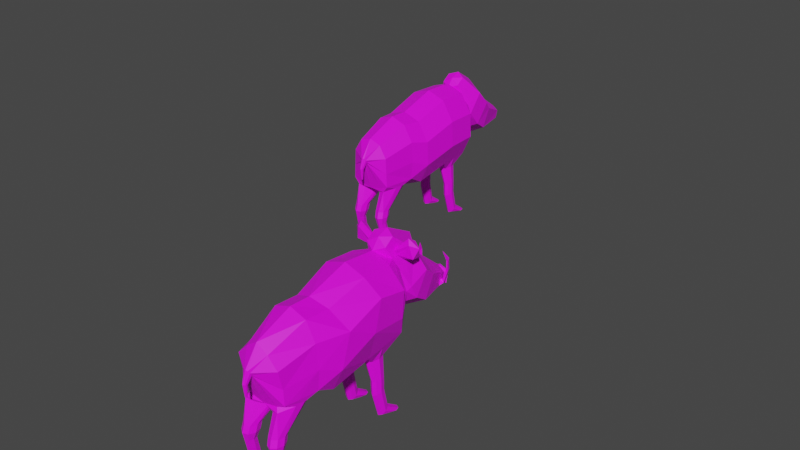 # Source: Boar.blend  (saved by Blender 3.6.11; exported with 4.5.12 LTS)
import bpy
from mathutils import Matrix  # noqa: F401  (used for matrix-valued properties, if any)

bpy.ops.wm.read_factory_settings(use_empty=True)
scene = bpy.context.scene
scene.name = 'Scene'

# ---- collections
col_collection = bpy.data.collections.new('Collection'); scene.collection.children.link(col_collection)

# ---- images (referenced by path relative to the original .blend; pixels are not part of the script)
import os
ASSET_DIR = os.environ.get("B2B_ASSET_DIR", "")  # directory of the original .blend (textures are referenced by path, not embedded)
HERE = os.path.dirname(os.path.abspath(__file__))  # packed textures are extracted next to this script under _unpacked/

def load_image(name, relpath, width, height, colorspace="sRGB"):
    """Load a texture the original file referenced (path relative to the .blend, or extracted next to this script)."""
    p = next((c for c in (os.path.join(HERE, relpath), os.path.join(ASSET_DIR, relpath)) if relpath and os.path.exists(c)), "")
    if p:
        img = bpy.data.images.load(p, check_existing=True)
        img.name = name
    else:  # same state as the original file: an image datablock whose file is absent (Cycles renders it pink)
        img = bpy.data.images.new(name, width, height)
        img.source = "FILE"
        img.filepath = "//" + (relpath or name)
    img.colorspace_settings.name = colorspace
    return img
img_gamecolors_png = load_image('GameColors.png', 'GameColors.png', 1024, 1024, 'sRGB')

# ---- materials (node trees are filled in below, after node groups)
mat_gamecolors = bpy.data.materials.new('GameColors')
mat_gamecolors.alpha_threshold = 0.0
mat_gamecolors.use_transparent_shadow = False
mat_gamecolors.roughness = 0.5
mat_gamecolors.line_color = (0.0, 0.0, 0.0, 1.0)

# ---- material node trees
mat_gamecolors.use_nodes = True; mat_gamecolors.node_tree.nodes.clear()
_N = mat_gamecolors.node_tree.nodes; _L = mat_gamecolors.node_tree.links
n0 = _N.new('ShaderNodeOutputMaterial'); n0.name = 'Material Output'; n0.location = (300, 300)
n1 = _N.new('ShaderNodeBsdfPrincipled'); n1.name = 'Principled BSDF'; n1.location = (10, 300)
n1.distribution = 'GGX'
n1.subsurface_method = 'RANDOM_WALK_SKIN'
n1.inputs[3].default_value = 1.45
n1.inputs[27].default_value = (0.0, 0.0, 0.0, 1.0)
n1.inputs[28].default_value = 1.0
n2 = _N.new('ShaderNodeTexImage'); n2.name = 'Image Texture'; n2.location = (-280, 280)
n2.image = img_gamecolors_png
_L.new(n1.outputs[0], n0.inputs[0])
_L.new(n2.outputs[0], n1.inputs[0])
n0.is_active_output = True

# ---- world
world_world = bpy.data.worlds.new('World'); scene.world = world_world
world_world.use_nodes = True; world_world.node_tree.nodes.clear()
_N = world_world.node_tree.nodes; _L = world_world.node_tree.links
n0 = _N.new('ShaderNodeOutputWorld'); n0.name = 'World Output'; n0.location = (300, 300)
n1 = _N.new('ShaderNodeBackground'); n1.name = 'Background'; n1.location = (10, 300)
n1.inputs[0].default_value = (0.05088, 0.05088, 0.05088, 1.0)
_L.new(n1.outputs[0], n0.inputs[0])
n0.is_active_output = True
world_world.color = (0.05088, 0.05088, 0.05088)
world_world.use_sun_shadow = False
world_world.sun_shadow_jitter_overblur = 0.0

# ---- meshes
me_circle = bpy.data.meshes.new('Circle')
me_circle.from_pydata([(0.0, 0.142, 1.809), (-6.333e-08, -0.9389, 1.519), (0.5659, -0.2657, 1.709), (0.0, 0.8771, -0.2), (0.3801, 0.01757, 1.781), (0.5178, 0.7305, 1.123), (0.8428, 0.02015, 1.354), (0.9034, -0.54, 1.354), (0.4649, -0.7501, -0.1207), (0.545, -0.9568, 1.274), (0.0, 0.7554, 0.6609), (0.001035, -1.147, 0.6432), (0.5664, -1.002, 0.6432), (0.9054, -0.6541, 0.7671), (0.9765, -0.1151, 0.5607), (0.5006, 0.7461, 0.8592), (0.0, 0.7028, 1.354), (0.09065, -0.1449, -1.558), (0.9297, -0.4072, -0.002965), (0.06052, -0.105, -1.532), (0.0, -0.2401, -1.62), (0.08703, -0.1921, -1.589), (0.05103, -0.2284, -1.612), (0.0, -0.08758, -1.52), (-6.333e-08, -0.8849, -0.2), (0.0, 0.5418, -1.296), (0.6341, 0.675, -0.2), (0.3092, -0.4648, -1.358), (0.5866, -0.2489, -1.358), (-6.333e-08, -0.6133, -1.358), (0.6289, 0.4115, -1.284), (0.6096, 0.1086, -1.285), (0.9257, 0.214, -0.2), (0.7836, 0.0374, -0.6239), (0.7451, 0.4315, -0.6239), (-6.333e-08, -0.9022, -0.6239), (0.7143, -0.428, -0.6239), (0.4558, -0.7869, -0.6239), (0.0, 0.6033, -0.6239), (0.6646, 0.5218, 0.6432), (0.234, 0.7946, 0.8772), (0.7049, 0.3847, 1.451), (0.2512, 0.779, 1.141), (0.1874, 0.7969, 1.013), (0.5644, 0.7283, 0.9873), (0.3638, 0.7736, 0.8136), (0.6521, 0.5083, 0.9962), (0.3157, 0.6008, 1.354), (0.3152, 0.6366, 0.6432), (0.0, 0.7199, 1.014), (0.3881, 0.7515, 1.187), (0.4779, 1.159, 1.143), (0.4592, 1.174, 0.8756), (0.6055, 1.148, 1.0), (0.3316, 1.184, 1.018), (0.3784, 1.174, 1.11), (0.3651, 1.184, 0.9212), (0.5587, 1.159, 0.9083), (0.572, 1.148, 1.097), (0.4811, 1.276, 1.143), (0.4623, 1.291, 0.8756), (0.6086, 1.266, 1.0), (0.3347, 1.302, 1.018), (0.3815, 1.291, 1.11), (0.3682, 1.302, 0.9212), (0.5618, 1.277, 0.9083), (0.5751, 1.266, 1.097), (0.4838, 1.381, 1.137), (0.4668, 1.462, 0.8817), (0.6123, 1.406, 0.9963), (0.3383, 1.436, 1.022), (0.3844, 1.403, 1.108), (0.3724, 1.461, 0.9281), (0.5661, 1.439, 0.9099), (0.5782, 1.382, 1.09), (0.4955, 1.802, 1.228), (0.4793, 1.941, 1.014), (0.6178, 1.86, 1.105), (0.3571, 1.882, 1.137), (0.401, 1.83, 1.208), (0.3895, 1.928, 1.057), (0.5739, 1.913, 1.035), (0.5853, 1.815, 1.185), (0.4953, 2.001, 1.511), (0.4796, 2.001, 1.256), (0.6199, 2.001, 1.376), (0.3549, 2.001, 1.391), (0.3993, 2.001, 1.478), (0.3882, 2.001, 1.298), (0.5756, 2.001, 1.288), (0.5867, 2.001, 1.468), (0.6029, 0.5299, -0.734), (0.0, 0.5792, -0.792), (0.2956, 0.6043, -1.312), (0.646, 0.5252, -1.063), (0.6693, 0.5273, -0.8864), (0.6806, 0.4204, -1.031), (0.4378, 0.5312, -0.6239), (0.4188, 0.5782, -0.695), (0.0, 0.5334, -0.9924), (0.0, 0.5322, -0.9683), (0.4797, 0.556, -1.351), (0.4132, 0.4795, -1.298), (0.4151, 1.018, -1.473), (0.2102, 1.028, -1.319), (0.3689, 1.025, -1.123), (0.5738, 1.015, -1.277), (0.5369, 1.014, -1.407), (0.2798, 1.023, -1.437), (0.2471, 1.028, -1.189), (0.5042, 1.019, -1.159), (0.4276, 1.159, -1.513), (0.2227, 1.169, -1.358), (0.3814, 1.166, -1.162), (0.5863, 1.156, -1.317), (0.5494, 1.155, -1.447), (0.2923, 1.164, -1.476), (0.2596, 1.169, -1.228), (0.5167, 1.16, -1.199), (0.4342, 1.317, -1.473), (0.2942, 1.323, -1.367), (0.4026, 1.321, -1.233), (0.5426, 1.315, -1.339), (0.5174, 1.314, -1.428), (0.3417, 1.32, -1.448), (0.3194, 1.324, -1.278), (0.4951, 1.318, -1.258), (0.4822, 1.879, -1.335), (0.3508, 1.861, -1.233), (0.4452, 1.782, -1.127), (0.5767, 1.8, -1.229), (0.5567, 1.843, -1.303), (0.3969, 1.886, -1.306), (0.3708, 1.817, -1.159), (0.5305, 1.775, -1.156), (0.5536, 2.001, -0.8984), (0.3854, 2.001, -0.9161), (0.4047, 2.001, -1.078), (0.5729, 2.001, -1.06), (0.5981, 2.001, -0.9758), (0.4655, 2.001, -0.8737), (0.3602, 2.001, -1.001), (0.4928, 2.001, -1.103), (0.04724, 0.01619, -1.637), (0.03043, 0.0269, -1.613), (0.0, -0.009351, -1.695), (0.04522, 0.003538, -1.666), (0.02514, -0.006217, -1.688), (0.0, 0.03159, -1.602), (0.02481, 0.2515, -1.637), (0.01733, 0.2563, -1.626), (0.001313, 0.2402, -1.663), (0.02391, 0.2459, -1.65), (0.01498, 0.2416, -1.66), (0.001313, 0.2584, -1.621), (0.0, -1.358, 1.695), (0.0, -1.04, 2.288), (0.0, -0.6307, 2.419), (-5.471e-09, -0.5022, 2.552), (0.0, -0.03793, 3.115), (0.3508, -1.059, 1.711), (0.3979, -0.9172, 1.823), (0.6458, -0.5094, 2.175), (0.5627, -0.2892, 2.446), (0.2109, 0.04757, 3.09), (0.3333, -1.043, 1.578), (0.6458, -0.06915, 1.918), (0.5627, 0.1367, 2.234), (0.2109, 0.2186, 3.039), (0.0, -1.076, 1.314), (-1.022e-07, -0.1921, 1.47), (0.4188, -0.8431, 1.755), (-9.491e-08, 0.3496, 2.128), (0.0, 0.3041, 3.014), (0.0, -1.272, 1.468), (0.3653, -0.964, 1.615), (0.319, 0.1934, 2.846), (0.2737, 0.2039, 2.96), (0.3108, 0.08247, 2.881), (0.2875, 0.084, 2.94), (0.4074, 0.1315, 2.883), (0.3698, 0.1449, 2.968), (0.3538, 0.08063, 2.896), (0.3304, 0.0866, 2.94), (0.466, -0.09917, 2.943), (0.4265, -0.09745, 3.028), (0.4103, -0.09567, 2.953), (0.3858, -0.09452, 2.996), (0.4716, -0.2914, 2.947), (0.4205, -0.3246, 3.022), (0.4146, -0.2954, 2.952), (0.3843, -0.3123, 2.99), (0.3457, -0.4969, 2.897), (0.3562, -0.7513, 2.223), (0.381, -0.6794, 2.235), (0.3418, -0.6092, 2.275), (0.2533, -0.6198, 2.31), (0.211, -0.6968, 2.304), (0.3621, -0.6456, 2.254), (0.2283, -0.6653, 2.307), (0.3207, -0.6782, 2.262), (0.2605, -0.69, 2.284), (0.277, -1.289, 1.6), (0.4089, -0.9205, 2.048), (0.4555, -0.7115, 1.618), (0.634, -0.3394, 1.778), (0.3662, -0.9323, 1.514), (0.277, -1.153, 1.409), (0.737, -1.25, 1.778), (0.8029, -0.9437, 1.834), (0.7126, -1.351, 1.622), (0.7572, -1.234, 1.591), (0.8321, -0.9784, 1.632), (0.9373, -1.178, 1.703), (0.423, -0.9544, 1.816), (0.3954, -1.042, 1.725), (0.7099, -1.201, 1.789), (0.7605, -0.9735, 1.817), (0.4097, -1.029, 1.685), (0.4373, -0.9412, 1.776), (0.7747, -0.9603, 1.776), (0.7242, -1.188, 1.749), (0.0, -0.02849, 3.172), (0.2717, 0.03969, 3.159), (0.2717, 0.2627, 3.093), (0.0, 0.327, 3.082), (0.0, 0.1689, 3.186), (0.1698, 0.07799, 3.174), (0.04798, 0.1359, 3.186), (0.09596, 0.07568, 3.178), (0.1162, 0.1696, 3.159), (0.1981, 0.1367, 3.149)], [(1, 169), (207, 1)], [(6, 7, 204, 2), (206, 204, 7, 9), (41, 6, 2, 4), (169, 206, 9), (16, 47, 41, 4, 0), (32, 14, 39), (24, 11, 12), (26, 39, 48, 10), (8, 12, 13), (18, 13, 14), (12, 9, 7), (14, 6, 41), (13, 7, 6), (45, 15, 57, 52), (12, 11, 169), (30, 102, 25, 23, 19), (29, 27, 22, 20), (31, 30, 19, 17), (28, 31, 17, 21), (27, 28, 21, 22), (36, 33, 31), (33, 34, 96, 30), (37, 27, 29), (100, 93, 108, 104), (36, 28, 27), (18, 36, 37), (3, 38, 97, 34), (8, 37, 35), (32, 26, 34), (18, 32, 33), (15, 45, 48, 39), (42, 50, 47, 16), (40, 43, 49, 10), (5, 44, 46, 41), (47, 50, 5, 41), (49, 43, 42, 16), (46, 44, 15, 39), (48, 45, 40, 10), (5, 50, 51, 58), (52, 57, 65, 60), (50, 42, 55, 51), (42, 43, 54, 55), (40, 45, 52, 56), (43, 40, 56, 54), (44, 5, 58, 53), (15, 44, 53, 57), (54, 56, 64, 62), (58, 51, 59, 66), (55, 54, 62, 63), (56, 52, 60, 64), (51, 55, 63, 59), (53, 58, 66, 61), (57, 53, 61, 65), (63, 62, 70, 71), (59, 63, 71, 67), (62, 64, 72, 70), (61, 66, 74, 69), (65, 61, 69, 73), (60, 65, 73, 68), (66, 59, 67, 74), (64, 60, 68, 72), (74, 67, 75, 82), (72, 68, 76, 80), (71, 70, 78, 79), (67, 71, 79, 75), (70, 72, 80, 78), (69, 74, 82, 77), (73, 69, 77, 81), (68, 73, 81, 76), (79, 78, 86, 87), (75, 79, 87, 83), (78, 80, 88, 86), (77, 82, 90, 85), (81, 77, 85, 89), (76, 81, 89, 84), (82, 75, 83, 90), (80, 76, 84, 88), (84, 89, 85, 90, 83, 87, 86, 88), (34, 97, 98, 91), (38, 99, 100, 92), (25, 102, 101, 93), (30, 96, 95, 94), (95, 96, 34, 91), (98, 97, 38, 92), (100, 99, 25, 93), (101, 102, 30, 94), (91, 98, 105, 110), (101, 94, 107, 103), (98, 92, 109, 105), (94, 95, 106, 107), (92, 100, 104, 109), (93, 101, 103, 108), (95, 91, 110, 106), (108, 103, 111, 116), (109, 104, 112, 117), (107, 106, 114, 115), (110, 105, 113, 118), (105, 109, 117, 113), (104, 108, 116, 112), (103, 107, 115, 111), (106, 110, 118, 114), (118, 113, 121, 126), (112, 116, 124, 120), (111, 115, 123, 119), (113, 117, 125, 121), (116, 111, 119, 124), (115, 114, 122, 123), (114, 118, 126, 122), (117, 112, 120, 125), (123, 122, 130, 131), (122, 126, 134, 130), (125, 120, 128, 133), (126, 121, 129, 134), (120, 124, 132, 128), (119, 123, 131, 127), (121, 125, 133, 129), (124, 119, 127, 132), (127, 131, 138, 142), (132, 127, 142, 137), (131, 130, 139, 138), (128, 132, 137, 141), (130, 134, 135, 139), (134, 129, 140, 135), (129, 133, 136, 140), (133, 128, 141, 136), (23, 20, 145, 148), (147, 146, 152, 153), (22, 21, 146, 147), (17, 19, 144, 143), (20, 22, 147, 145), (21, 17, 143, 146), (19, 23, 148, 144), (154, 151, 153, 152, 149, 150), (143, 144, 150, 149), (145, 147, 153, 151), (146, 143, 149, 152), (144, 148, 154, 150), (148, 145, 151, 154), (142, 138, 139, 135, 140, 136, 141, 137), (155, 174, 202), (159, 164, 223, 222), (158, 157, 162, 163), (156, 155, 202, 203), (159, 158, 163, 164), (157, 197, 199, 196, 195, 198, 194, 162), (168, 173, 225, 224), (163, 162, 166, 167), (215, 216, 221, 218), (164, 163, 178, 179), (162, 203, 205, 166), (202, 174, 207), (167, 166, 0, 172), (205, 204, 206, 207, 169, 170), (168, 177, 176, 167, 172, 173), (166, 205, 170, 0), (207, 174, 169), (164, 168, 224, 223), (166, 4, 2, 205), (166, 0, 4), (205, 2, 204), (206, 207, 169), (183, 182, 186, 187), (178, 176, 180, 182), (179, 178, 182, 183), (176, 177, 181, 180), (177, 179, 183, 181), (184, 185, 189, 188), (180, 181, 185, 184), (181, 183, 187, 185), (182, 180, 184, 186), (189, 191, 192), (185, 187, 191, 189), (186, 184, 188, 190), (187, 186, 190, 191), (190, 188, 192), (191, 190, 192), (188, 189, 192), (168, 164, 179, 177), (163, 167, 176, 178), (162, 194, 193, 197, 157, 156, 203), (197, 193, 194, 198, 200, 201, 199), (199, 201, 200, 198, 195, 196), (160, 161, 203, 202), (161, 171, 204, 205), (161, 205, 203), (165, 160, 202, 207), (171, 175, 206, 204), (175, 165, 207, 206), (209, 208, 213), (171, 161, 209, 212), (165, 175, 211, 210), (160, 165, 210, 208), (175, 171, 212, 211), (210, 211, 213), (208, 210, 213), (212, 209, 213), (211, 212, 213), (210, 208, 209, 212, 211), (161, 160, 215, 214), (160, 208, 216, 215), (208, 209, 217, 216), (209, 161, 214, 217), (219, 218, 221, 220), (214, 215, 218, 219), (216, 217, 220, 221), (217, 214, 219, 220), (226, 222, 223, 227, 229, 228), (226, 228, 230, 231, 227, 223, 224), (226, 224, 225), (8, 24, 12), (18, 8, 13), (8, 18, 37), (24, 8, 35), (9, 12, 169), (13, 12, 7), (14, 13, 6), (32, 18, 14), (28, 36, 31), (37, 36, 27), (35, 37, 29), (36, 18, 33), (33, 32, 34), (26, 32, 39), (39, 14, 41, 46), (3, 26, 10), (26, 3, 34), (31, 33, 30), (228, 229, 227), (227, 231, 230, 228)])
_uv = me_circle.uv_layers.new(name='UVMap')
_uv.uv.foreach_set('vector', [0.1468, 0.9463, 0.1468, 0.9463, 0.1468, 0.9463, 0.1468, 0.9463, 0.1468, 0.9463, 0.1468, 0.9463, 0.1468, 0.9463, 0.1468, 0.9463, 0.1468, 0.9463, 0.1468, 0.9463, 0.1468, 0.9463, 0.1468, 0.9463, 0.1468, 0.9463, 0.1468, 0.9463, 0.1468, 0.9463, 0.1468, 0.9463, 0.1468, 0.9463, 0.1468, 0.9463, 0.1468, 0.9463, 0.1468, 0.9463, 0.1468, 0.9463, 0.1468, 0.9463, 0.1468, 0.9463, 0.1468, 0.9463, 0.1468, 0.9463, 0.1468, 0.9463, 0.1468, 0.9463, 0.1468, 0.9463, 0.1468, 0.9463, 0.1468, 0.9463, 0.1468, 0.9463, 0.1468, 0.9463, 0.1468, 0.9463, 0.1468, 0.9463, 0.1468, 0.9463, 0.1468, 0.9463, 0.1468, 0.9463, 0.1468, 0.9463, 0.1468, 0.9463, 0.1468, 0.9463, 0.1468, 0.9463, 0.1468, 0.9463, 0.1468, 0.9463, 0.1468, 0.9463, 0.1468, 0.9463, 0.1468, 0.9463, 0.1468, 0.9463, 0.1468, 0.9463, 0.1468, 0.9463, 0.1468, 0.9463, 0.1468, 0.9463, 0.1468, 0.9463, 0.1468, 0.9463, 0.1468, 0.9463, 0.1468, 0.9463, 0.1468, 0.9463, 0.1468, 0.9463, 0.1468, 0.9463, 0.1468, 0.9463, 0.1468, 0.9463, 0.1468, 0.9463, 0.1468, 0.9463, 0.1468, 0.9463, 0.1468, 0.9463, 0.1468, 0.9463, 0.1468, 0.9463, 0.1468, 0.9463, 0.1468, 0.9463, 0.1468, 0.9463, 0.1468, 0.9463, 0.1468, 0.9463, 0.1468, 0.9463, 0.1468, 0.9463, 0.1468, 0.9463, 0.1468, 0.9463, 0.1468, 0.9463, 0.1468, 0.9463, 0.1468, 0.9463, 0.1468, 0.9463, 0.1468, 0.9463, 0.1468, 0.9463, 0.1468, 0.9463, 0.1468, 0.9463, 0.1468, 0.9463, 0.1468, 0.9463, 0.1468, 0.9463, 0.1468, 0.9463, 0.1468, 0.9463, 0.1468, 0.9463, 0.1468, 0.9463, 0.1468, 0.9463, 0.1468, 0.9463, 0.1468, 0.9463, 0.1468, 0.9463, 0.1468, 0.9463, 0.1468, 0.9463, 0.1468, 0.9463, 0.1468, 0.9463, 0.1468, 0.9463, 0.1468, 0.9463, 0.1468, 0.9463, 0.1468, 0.9463, 0.1468, 0.9463, 0.1468, 0.9463, 0.1468, 0.9463, 0.1468, 0.9463, 0.1468, 0.9463, 0.1468, 0.9463, 0.1468, 0.9463, 0.1468, 0.9463, 0.1468, 0.9463, 0.1468, 0.9463, 0.1468, 0.9463, 0.1468, 0.9463, 0.1468, 0.9463, 0.1468, 0.9463, 0.1468, 0.9463, 0.1468, 0.9463, 0.1468, 0.9463, 0.1468, 0.9463, 0.1468, 0.9463, 0.1468, 0.9463, 0.1468, 0.9463, 0.1468, 0.9463, 0.1468, 0.9463, 0.1468, 0.9463, 0.1468, 0.9463, 0.1468, 0.9463, 0.1468, 0.9463, 0.1468, 0.9463, 0.1468, 0.9463, 0.1468, 0.9463, 0.1468, 0.9463, 0.1468, 0.9463, 0.1468, 0.9463, 0.1468, 0.9463, 0.1468, 0.9463, 0.1468, 0.9463, 0.1468, 0.9463, 0.1468, 0.9463, 0.1468, 0.9463, 0.1468, 0.9463, 0.1468, 0.9463, 0.1468, 0.9463, 0.1468, 0.9463, 0.1468, 0.9463, 0.1468, 0.9463, 0.1468, 0.9463, 0.1468, 0.9463, 0.1468, 0.9463, 0.1468, 0.9463, 0.1468, 0.9463, 0.1468, 0.9463, 0.1468, 0.9463, 0.1468, 0.9463, 0.1468, 0.9463, 0.1468, 0.9463, 0.1468, 0.9463, 0.1468, 0.9463, 0.1468, 0.9463, 0.1468, 0.9463, 0.1468, 0.9463, 0.1468, 0.9463, 0.1468, 0.9463, 0.1468, 0.9463, 0.1468, 0.9463, 0.1468, 0.9463, 0.1468, 0.9463, 0.1468, 0.9463, 0.1468, 0.9463, 0.1468, 0.9463, 0.1468, 0.9463, 0.1468, 0.9463, 0.1468, 0.9463, 0.1468, 0.9463, 0.1468, 0.9463, 0.1468, 0.9463, 0.1468, 0.9463, 0.1468, 0.9463, 0.1468, 0.9463, 0.1468, 0.9463, 0.1468, 0.9463, 0.1468, 0.9463, 0.1468, 0.9463, 0.1468, 0.9463, 0.1468, 0.9463, 0.1468, 0.9463, 0.1468, 0.9463, 0.1468, 0.9463, 0.1468, 0.9463, 0.1468, 0.9463, 0.1468, 0.9463, 0.1468, 0.9463, 0.1468, 0.9463, 0.1468, 0.9463, 0.1468, 0.9463, 0.1468, 0.9463, 0.1468, 0.9463, 0.1468, 0.9463, 0.1468, 0.9463, 0.1468, 0.9463, 0.1468, 0.9463, 0.1468, 0.9463, 0.1468, 0.9463, 0.1468, 0.9463, 0.1468, 0.9463, 0.1468, 0.9463, 0.1468, 0.9463, 0.1468, 0.9463, 0.1468, 0.9463, 0.1468, 0.9463, 0.1468, 0.9463, 0.1468, 0.9463, 0.1468, 0.9463, 0.1468, 0.9463, 0.1468, 0.9463, 0.1468, 0.9463, 0.1468, 0.9463, 0.1468, 0.9463, 0.1468, 0.9463, 0.1468, 0.9463, 0.1468, 0.9463, 0.1468, 0.9463, 0.1468, 0.9463, 0.1468, 0.9463, 0.1468, 0.9463, 0.1468, 0.9463, 0.1468, 0.9463, 0.1468, 0.9463, 0.1468, 0.9463, 0.1468, 0.9463, 0.1468, 0.9463, 0.1468, 0.9463, 0.1468, 0.9463, 0.1468, 0.9463, 0.1468, 0.9463, 0.1468, 0.9463, 0.1468, 0.9463, 0.1468, 0.9463, 0.1468, 0.9463, 0.1468, 0.9463, 0.1468, 0.9463, 0.1468, 0.9463, 0.1468, 0.9463, 0.1468, 0.9463, 0.1468, 0.9463, 0.1468, 0.9463, 0.1468, 0.9463, 0.1468, 0.9463, 0.1468, 0.9463, 0.1468, 0.9463, 0.1468, 0.9463, 0.1468, 0.9463, 0.1468, 0.9463, 0.1468, 0.9463, 0.1468, 0.9463, 0.1468, 0.9463, 0.1468, 0.9463, 0.1468, 0.9463, 0.1468, 0.9463, 0.1468, 0.9463, 0.1468, 0.9463, 0.1622, 0.9141, 0.1622, 0.9141, 0.1622, 0.9141, 0.1622, 0.9141, 0.1622, 0.9141, 0.1622, 0.9141, 0.1622, 0.9141, 0.1622, 0.9141, 0.1622, 0.9141, 0.1622, 0.9141, 0.1622, 0.9141, 0.1622, 0.9141, 0.1622, 0.9141, 0.1622, 0.9141, 0.1622, 0.9141, 0.1622, 0.9141, 0.1622, 0.9141, 0.1622, 0.9141, 0.1622, 0.9141, 0.1622, 0.9141, 0.1622, 0.9141, 0.1622, 0.9141, 0.1622, 0.9141, 0.1622, 0.9141, 0.1622, 0.9141, 0.1622, 0.9141, 0.1622, 0.9141, 0.1622, 0.9141, 0.1622, 0.9141, 0.1622, 0.9141, 0.1622, 0.9141, 0.1622, 0.9141, 0.1622, 0.9141, 0.1622, 0.9141, 0.1622, 0.9141, 0.1622, 0.9141, 0.1622, 0.9141, 0.1622, 0.9141, 0.1622, 0.9141, 0.1622, 0.9141, 0.1468, 0.9463, 0.1468, 0.9463, 0.1468, 0.9463, 0.1468, 0.9463, 0.1468, 0.9463, 0.1468, 0.9463, 0.1468, 0.9463, 0.1468, 0.9463, 0.1468, 0.9463, 0.1468, 0.9463, 0.1468, 0.9463, 0.1468, 0.9463, 0.1468, 0.9463, 0.1468, 0.9463, 0.1468, 0.9463, 0.1468, 0.9463, 0.1468, 0.9463, 0.1468, 0.9463, 0.1468, 0.9463, 0.1468, 0.9463, 0.1468, 0.9463, 0.1468, 0.9463, 0.1468, 0.9463, 0.1468, 0.9463, 0.1468, 0.9463, 0.1468, 0.9463, 0.1468, 0.9463, 0.1468, 0.9463, 0.1468, 0.9463, 0.1468, 0.9463, 0.1468, 0.9463, 0.1468, 0.9463, 0.1468, 0.9463, 0.1468, 0.9463, 0.1468, 0.9463, 0.1468, 0.9463, 0.1468, 0.9463, 0.1468, 0.9463, 0.1468, 0.9463, 0.1468, 0.9463, 0.1468, 0.9463, 0.1468, 0.9463, 0.1468, 0.9463, 0.1468, 0.9463, 0.1468, 0.9463, 0.1468, 0.9463, 0.1468, 0.9463, 0.1468, 0.9463, 0.1468, 0.9463, 0.1468, 0.9463, 0.1468, 0.9463, 0.1468, 0.9463, 0.1468, 0.9463, 0.1468, 0.9463, 0.1468, 0.9463, 0.1468, 0.9463, 0.1468, 0.9463, 0.1468, 0.9463, 0.1468, 0.9463, 0.1468, 0.9463, 0.1468, 0.9463, 0.1468, 0.9463, 0.1468, 0.9463, 0.1468, 0.9463, 0.1468, 0.9463, 0.1468, 0.9463, 0.1468, 0.9463, 0.1468, 0.9463, 0.1468, 0.9463, 0.1468, 0.9463, 0.1468, 0.9463, 0.1468, 0.9463, 0.1468, 0.9463, 0.1468, 0.9463, 0.1468, 0.9463, 0.1468, 0.9463, 0.1468, 0.9463, 0.1468, 0.9463, 0.1468, 0.9463, 0.1468, 0.9463, 0.1468, 0.9463, 0.1468, 0.9463, 0.1468, 0.9463, 0.1468, 0.9463, 0.1468, 0.9463, 0.1468, 0.9463, 0.1468, 0.9463, 0.1468, 0.9463, 0.1468, 0.9463, 0.1468, 0.9463, 0.1468, 0.9463, 0.1468, 0.9463, 0.1468, 0.9463, 0.1468, 0.9463, 0.1468, 0.9463, 0.1468, 0.9463, 0.1468, 0.9463, 0.1468, 0.9463, 0.1468, 0.9463, 0.1468, 0.9463, 0.1468, 0.9463, 0.1468, 0.9463, 0.1468, 0.9463, 0.1468, 0.9463, 0.1468, 0.9463, 0.1468, 0.9463, 0.1468, 0.9463, 0.1468, 0.9463, 0.1468, 0.9463, 0.1468, 0.9463, 0.1468, 0.9463, 0.1468, 0.9463, 0.1468, 0.9463, 0.1468, 0.9463, 0.1468, 0.9463, 0.1468, 0.9463, 0.1468, 0.9463, 0.1468, 0.9463, 0.1468, 0.9463, 0.1468, 0.9463, 0.1468, 0.9463, 0.1468, 0.9463, 0.1468, 0.9463, 0.1468, 0.9463, 0.1468, 0.9463, 0.1468, 0.9463, 0.1468, 0.9463, 0.1468, 0.9463, 0.1468, 0.9463, 0.1468, 0.9463, 0.1468, 0.9463, 0.1468, 0.9463, 0.1468, 0.9463, 0.1468, 0.9463, 0.1468, 0.9463, 0.1468, 0.9463, 0.1468, 0.9463, 0.1468, 0.9463, 0.1468, 0.9463, 0.1468, 0.9463, 0.1468, 0.9463, 0.1468, 0.9463, 0.1468, 0.9463, 0.1468, 0.9463, 0.1468, 0.9463, 0.1468, 0.9463, 0.1468, 0.9463, 0.1468, 0.9463, 0.1468, 0.9463, 0.1468, 0.9463, 0.1468, 0.9463, 0.1468, 0.9463, 0.1468, 0.9463, 0.1468, 0.9463, 0.1468, 0.9463, 0.1468, 0.9463, 0.1622, 0.9141, 0.1622, 0.9141, 0.1622, 0.9141, 0.1622, 0.9141, 0.1622, 0.9141, 0.1622, 0.9141, 0.1622, 0.9141, 0.1622, 0.9141, 0.1622, 0.9141, 0.1622, 0.9141, 0.1622, 0.9141, 0.1622, 0.9141, 0.1622, 0.9141, 0.1622, 0.9141, 0.1622, 0.9141, 0.1622, 0.9141, 0.1622, 0.9141, 0.1622, 0.9141, 0.1622, 0.9141, 0.1622, 0.9141, 0.1622, 0.9141, 0.1622, 0.9141, 0.1622, 0.9141, 0.1622, 0.9141, 0.1622, 0.9141, 0.1622, 0.9141, 0.1622, 0.9141, 0.1622, 0.9141, 0.1622, 0.9141, 0.1622, 0.9141, 0.1622, 0.9141, 0.1622, 0.9141, 0.1468, 0.9463, 0.1468, 0.9463, 0.1468, 0.9463, 0.1468, 0.9463, 0.1468, 0.9463, 0.1468, 0.9463, 0.1468, 0.9463, 0.1468, 0.9463, 0.1468, 0.9463, 0.1468, 0.9463, 0.1468, 0.9463, 0.1468, 0.9463, 0.1468, 0.9463, 0.1468, 0.9463, 0.1468, 0.9463, 0.1468, 0.9463, 0.1468, 0.9463, 0.1468, 0.9463, 0.1468, 0.9463, 0.1468, 0.9463, 0.1468, 0.9463, 0.1468, 0.9463, 0.1468, 0.9463, 0.1468, 0.9463, 0.1468, 0.9463, 0.1468, 0.9463, 0.1468, 0.9463, 0.1468, 0.9463, 0.1468, 0.9463, 0.1468, 0.9463, 0.1468, 0.9463, 0.1468, 0.9463, 0.1468, 0.9463, 0.1468, 0.9463, 0.1468, 0.9463, 0.1468, 0.9463, 0.1468, 0.9463, 0.1468, 0.9463, 0.1468, 0.9463, 0.1468, 0.9463, 0.1468, 0.9463, 0.1468, 0.9463, 0.1468, 0.9463, 0.1468, 0.9463, 0.1468, 0.9463, 0.1468, 0.9463, 0.1468, 0.9463, 0.1468, 0.9463, 0.1468, 0.9463, 0.1468, 0.9463, 0.1468, 0.9463, 0.1468, 0.9463, 0.1468, 0.9463, 0.1468, 0.9463, 0.1622, 0.9141, 0.1622, 0.9141, 0.1622, 0.9141, 0.1622, 0.9141, 0.1622, 0.9141, 0.1622, 0.9141, 0.1622, 0.9141, 0.1622, 0.9141, 0.1468, 0.9463, 0.1468, 0.9463, 0.1468, 0.9463, 0.1653, 0.9149, 0.1653, 0.9149, 0.1653, 0.9149, 0.1653, 0.9149, 0.1468, 0.9463, 0.1468, 0.9463, 0.1468, 0.9463, 0.1468, 0.9463, 0.1468, 0.9463, 0.1468, 0.9463, 0.1468, 0.9463, 0.1468, 0.9463, 0.1468, 0.9463, 0.1468, 0.9463, 0.1468, 0.9463, 0.1468, 0.9463, 0.1468, 0.9463, 0.1468, 0.9463, 0.1468, 0.9463, 0.1468, 0.9463, 0.1468, 0.9463, 0.1468, 0.9463, 0.1468, 0.9463, 0.1468, 0.9463, 0.1653, 0.9149, 0.1653, 0.9149, 0.1653, 0.9149, 0.1653, 0.9149, 0.1468, 0.9463, 0.1468, 0.9463, 0.1468, 0.9463, 0.1468, 0.9463, 0.1468, 0.9463, 0.1468, 0.9463, 0.1468, 0.9463, 0.1468, 0.9463, 0.1468, 0.9463, 0.1468, 0.9463, 0.1475, 0.9463, 0.1468, 0.9463, 0.1468, 0.9463, 0.1468, 0.9463, 0.1468, 0.9463, 0.1468, 0.9463, 0.1468, 0.9463, 0.1468, 0.9463, 0.1468, 0.9463, 0.1468, 0.9463, 0.1468, 0.9463, 0.1468, 0.9463, 0.1468, 0.9463, 0.1468, 0.9463, 0.1468, 0.9463, 0.1468, 0.9463, 0.1468, 0.9463, 0.1468, 0.9463, 0.1468, 0.9463, 0.1468, 0.9463, 0.1468, 0.9463, 0.1468, 0.9463, 0.1468, 0.9463, 0.1468, 0.9463, 0.1468, 0.9463, 0.1468, 0.9463, 0.1468, 0.9463, 0.1468, 0.9463, 0.1468, 0.9463, 0.1468, 0.9463, 0.1468, 0.9463, 0.1468, 0.9463, 0.1653, 0.9149, 0.1653, 0.9149, 0.1653, 0.9149, 0.1653, 0.9149, 0.1468, 0.9463, 0.1468, 0.9463, 0.1468, 0.9463, 0.1468, 0.9463, 0.1468, 0.9463, 0.1468, 0.9463, 0.1468, 0.9463, 0.1468, 0.9463, 0.1468, 0.9463, 0.1468, 0.9463, 0.1468, 0.9463, 0.1468, 0.9463, 0.1468, 0.9463, 0.05869, 0.9936, 0.05869, 0.9936, 0.05869, 0.9936, 0.05869, 0.9936, 0.05642, 0.9922, 0.05642, 0.9922, 0.05642, 0.9922, 0.05642, 0.9922, 0.05869, 0.9936, 0.05649, 0.9924, 0.05869, 0.9936, 0.05869, 0.9936, 0.05642, 0.9922, 0.05642, 0.9922, 0.05642, 0.9922, 0.05642, 0.9922, 0.05642, 0.9922, 0.05642, 0.9922, 0.05642, 0.9922, 0.05642, 0.9922, 0.05869, 0.9936, 0.05869, 0.9936, 0.05869, 0.9936, 0.05869, 0.9936, 0.05869, 0.9936, 0.05869, 0.9936, 0.05869, 0.9936, 0.05869, 0.9936, 0.05869, 0.9936, 0.05869, 0.9936, 0.05869, 0.9936, 0.05869, 0.9936, 0.05869, 0.9936, 0.05869, 0.9936, 0.05869, 0.9936, 0.05869, 0.9936, 0.05501, 0.9951, 0.05501, 0.9951, 0.05501, 0.9951, 0.05869, 0.9936, 0.05869, 0.9936, 0.05869, 0.9936, 0.05869, 0.9936, 0.05869, 0.9936, 0.05869, 0.9936, 0.05869, 0.9936, 0.05869, 0.9936, 0.05869, 0.9936, 0.05869, 0.9936, 0.05869, 0.9936, 0.05869, 0.9936, 0.05501, 0.9951, 0.05501, 0.9951, 0.05501, 0.9951, 0.05501, 0.9951, 0.05501, 0.9951, 0.05501, 0.9951, 0.05501, 0.9951, 0.05501, 0.9951, 0.05501, 0.9951, 0.1468, 0.9463, 0.1468, 0.9463, 0.1468, 0.9463, 0.1468, 0.9463, 0.1468, 0.9463, 0.1468, 0.9463, 0.1475, 0.946, 0.1509, 0.9475, 0.1468, 0.9463, 0.1468, 0.9463, 0.1468, 0.9463, 0.1468, 0.9463, 0.1468, 0.9463, 0.1468, 0.9463, 0.1468, 0.9463, 0.00765, 0.9932, 0.00765, 0.9932, 0.00765, 0.9932, 0.00765, 0.9932, 0.00765, 0.9932, 0.00765, 0.9932, 0.00765, 0.9932, 0.1619, 0.9941, 0.1619, 0.9941, 0.1619, 0.9941, 0.1619, 0.9941, 0.1619, 0.9941, 0.1619, 0.9941, 0.1468, 0.9463, 0.1468, 0.9463, 0.1468, 0.9463, 0.1468, 0.9463, 0.1468, 0.9463, 0.1468, 0.9463, 0.1468, 0.9463, 0.1468, 0.9463, 0.1468, 0.9463, 0.1468, 0.9463, 0.1468, 0.9463, 0.1468, 0.9463, 0.1468, 0.9463, 0.1468, 0.9463, 0.1468, 0.9463, 0.1468, 0.9463, 0.1468, 0.9463, 0.1468, 0.9463, 0.1468, 0.9463, 0.1468, 0.9463, 0.1468, 0.9463, 0.1468, 0.9463, 0.1468, 0.9463, 0.1468, 0.9463, 0.1468, 0.9463, 0.1468, 0.9463, 0.1468, 0.9463, 0.1468, 0.9463, 0.1468, 0.9463, 0.1468, 0.9463, 0.1468, 0.9463, 0.1468, 0.9463, 0.1468, 0.9463, 0.1468, 0.9463, 0.1468, 0.9463, 0.1468, 0.9463, 0.1468, 0.9463, 0.1468, 0.9463, 0.1468, 0.9463, 0.1468, 0.9463, 0.1468, 0.9463, 0.1468, 0.9463, 0.1468, 0.9463, 0.1468, 0.9463, 0.1468, 0.9463, 0.1468, 0.9463, 0.1468, 0.9463, 0.1468, 0.9463, 0.1468, 0.9463, 0.1468, 0.9463, 0.1468, 0.9463, 0.1468, 0.9463, 0.1468, 0.9463, 0.1468, 0.9463, 0.1468, 0.9463, 0.1468, 0.9463, 0.1468, 0.9463, 0.1468, 0.9463, 0.1468, 0.9463, 0.1468, 0.9463, 0.1468, 0.9463, 0.1468, 0.9463, 0.1468, 0.9463, 0.1468, 0.9463, 0.1468, 0.9463, 0.1468, 0.9463, 0.1468, 0.9463, 0.1468, 0.9463, 0.1468, 0.9463, 0.1468, 0.9463, 0.1468, 0.9463, 0.1468, 0.9463, 0.1468, 0.9463, 0.1468, 0.9463, 0.1468, 0.9463, 0.1638, 0.9167, 0.1638, 0.9167, 0.1638, 0.9167, 0.1638, 0.9167, 0.1468, 0.9463, 0.1468, 0.9463, 0.1468, 0.9463, 0.1468, 0.9463, 0.1468, 0.9463, 0.1468, 0.9463, 0.1468, 0.9463, 0.1468, 0.9463, 0.1468, 0.9463, 0.1468, 0.9463, 0.1468, 0.9463, 0.1468, 0.9463, 0.1653, 0.9149, 0.1653, 0.9149, 0.1653, 0.9149, 0.1653, 0.9149, 0.1653, 0.9149, 0.1653, 0.9149, 0.1653, 0.9149, 0.1653, 0.9149, 0.1653, 0.9149, 0.1653, 0.9149, 0.1653, 0.9149, 0.1653, 0.9149, 0.1653, 0.9149, 0.1653, 0.9149, 0.1653, 0.9149, 0.1653, 0.9149, 0.1468, 0.9463, 0.1468, 0.9463, 0.1468, 0.9463, 0.1468, 0.9463, 0.1468, 0.9463, 0.1468, 0.9463, 0.1468, 0.9463, 0.1468, 0.9463, 0.1468, 0.9463, 0.1468, 0.9463, 0.1468, 0.9463, 0.1468, 0.9463, 0.1468, 0.9463, 0.1468, 0.9463, 0.1468, 0.9463, 0.1468, 0.9463, 0.1468, 0.9463, 0.1468, 0.9463, 0.1468, 0.9463, 0.1468, 0.9463, 0.1468, 0.9463, 0.1468, 0.9463, 0.1468, 0.9463, 0.1468, 0.9463, 0.1468, 0.9463, 0.1468, 0.9463, 0.1468, 0.9463, 0.1468, 0.9463, 0.1468, 0.9463, 0.1468, 0.9463, 0.1468, 0.9463, 0.1468, 0.9463, 0.1468, 0.9463, 0.1468, 0.9463, 0.1468, 0.9463, 0.1468, 0.9463, 0.1468, 0.9463, 0.1468, 0.9463, 0.1468, 0.9463, 0.1468, 0.9463, 0.1468, 0.9463, 0.1468, 0.9463, 0.1468, 0.9463, 0.1468, 0.9463, 0.1468, 0.9463, 0.1468, 0.9463, 0.1468, 0.9463, 0.1468, 0.9463, 0.1468, 0.9463, 0.1468, 0.9463, 0.1468, 0.9463, 0.1468, 0.9463, 0.1468, 0.9463, 0.1468, 0.9463, 0.1468, 0.9463, 0.1628, 0.9918, 0.1628, 0.9918, 0.1628, 0.9918, 0.1628, 0.9918, 0.1628, 0.9918, 0.1628, 0.9918, 0.1628, 0.9918])
me_circle.materials.append(mat_gamecolors)
me_circle.update()
me_circle_002 = bpy.data.meshes.new('Circle.002')
me_circle_002.from_pydata([(0.0, 0.142, 1.809), (-6.333e-08, -0.9389, 1.519), (0.3238, -0.8569, 1.547), (0.5444, -0.5997, 1.619), (0.5659, -0.2657, 1.709), (0.0, 0.8771, -0.2), (0.3801, 0.01757, 1.781), (0.5178, 0.7305, 1.123), (0.9395, 0.02015, 1.354), (0.9034, -0.54, 1.354), (0.5423, -0.7501, -0.2), (0.545, -0.972, 1.354), (-6.333e-08, -1.111, 1.354), (0.0, 0.7554, 0.6609), (0.001035, -1.147, 0.6432), (0.5664, -1.002, 0.6432), (0.939, -0.5534, 0.6432), (0.9765, 0.02881, 0.6432), (0.5006, 0.7461, 0.8592), (0.0, 0.7028, 1.354), (0.09065, -0.1449, -1.558), (0.8906, -0.3303, -0.2), (0.06052, -0.105, -1.532), (0.0, -0.2401, -1.62), (0.08703, -0.1921, -1.589), (0.05103, -0.2284, -1.612), (0.0, -0.08758, -1.52), (-6.333e-08, -0.8849, -0.2), (0.0, 0.5418, -1.358), (0.6341, 0.675, -0.2), (0.3578, -0.5247, -1.358), (0.5866, -0.2489, -1.358), (-6.333e-08, -0.6133, -1.358), (0.6289, 0.4115, -1.358), (0.6096, 0.1086, -1.358), (0.9257, 0.214, -0.2), (0.7836, 0.0374, -0.6239), (0.7451, 0.4315, -0.6239), (-6.333e-08, -0.9022, -0.6239), (0.7536, -0.428, -0.6239), (0.4558, -0.7869, -0.6239), (0.0, 0.6033, -0.6239), (0.6646, 0.5218, 0.6432), (0.234, 0.7946, 0.8772), (0.6394, 0.4946, 1.354), (0.2512, 0.779, 1.141), (0.1874, 0.7969, 1.013), (0.5644, 0.7283, 0.9873), (0.3638, 0.7736, 0.8136), (0.6521, 0.5083, 0.9962), (0.3157, 0.6008, 1.354), (0.3152, 0.6366, 0.6432), (0.0, 0.7199, 1.014), (0.3881, 0.7515, 1.187), (0.4779, 1.159, 1.143), (0.4592, 1.174, 0.8756), (0.6055, 1.148, 1.0), (0.3316, 1.184, 1.018), (0.3784, 1.174, 1.11), (0.3651, 1.184, 0.9212), (0.5587, 1.159, 0.9083), (0.572, 1.148, 1.097), (0.4811, 1.276, 1.143), (0.4623, 1.291, 0.8756), (0.6086, 1.266, 1.0), (0.3347, 1.302, 1.018), (0.3815, 1.291, 1.11), (0.3682, 1.302, 0.9212), (0.5618, 1.277, 0.9083), (0.5751, 1.266, 1.097), (0.4838, 1.381, 1.137), (0.4668, 1.462, 0.8817), (0.6123, 1.406, 0.9963), (0.3383, 1.436, 1.022), (0.3844, 1.403, 1.108), (0.3724, 1.461, 0.9281), (0.5661, 1.439, 0.9099), (0.5782, 1.382, 1.09), (0.4955, 1.802, 1.228), (0.4793, 1.941, 1.014), (0.6178, 1.86, 1.105), (0.3571, 1.882, 1.137), (0.401, 1.83, 1.208), (0.3895, 1.928, 1.057), (0.5739, 1.913, 1.035), (0.5853, 1.815, 1.185), (0.4953, 2.001, 1.511), (0.4796, 2.001, 1.256), (0.6199, 2.001, 1.376), (0.3549, 2.001, 1.391), (0.3993, 2.001, 1.478), (0.3882, 2.001, 1.298), (0.5756, 2.001, 1.288), (0.5867, 2.001, 1.468), (0.6029, 0.5299, -0.734), (0.0, 0.5792, -0.792), (0.2956, 0.6043, -1.312), (0.646, 0.5252, -1.063), (0.6693, 0.5273, -0.8864), (0.6806, 0.4204, -1.031), (0.4378, 0.5312, -0.6239), (0.4188, 0.5782, -0.695), (0.0, 0.5334, -0.9924), (0.0, 0.5322, -0.9683), (0.4797, 0.556, -1.351), (0.4132, 0.4795, -1.358), (0.4151, 1.018, -1.473), (0.2102, 1.028, -1.319), (0.3689, 1.025, -1.123), (0.5738, 1.015, -1.277), (0.5369, 1.014, -1.407), (0.2798, 1.023, -1.437), (0.2471, 1.028, -1.189), (0.5042, 1.019, -1.159), (0.4276, 1.159, -1.513), (0.2227, 1.169, -1.358), (0.3814, 1.166, -1.162), (0.5863, 1.156, -1.317), (0.5494, 1.155, -1.447), (0.2923, 1.164, -1.476), (0.2596, 1.169, -1.228), (0.5167, 1.16, -1.199), (0.4342, 1.317, -1.473), (0.2942, 1.323, -1.367), (0.4026, 1.321, -1.233), (0.5426, 1.315, -1.339), (0.5174, 1.314, -1.428), (0.3417, 1.32, -1.448), (0.3194, 1.324, -1.278), (0.4951, 1.318, -1.258), (0.4822, 1.879, -1.335), (0.3508, 1.861, -1.233), (0.4452, 1.782, -1.127), (0.5767, 1.8, -1.229), (0.5567, 1.843, -1.303), (0.3969, 1.886, -1.306), (0.3708, 1.817, -1.159), (0.5305, 1.775, -1.156), (0.5536, 2.001, -0.8984), (0.3854, 2.001, -0.9161), (0.4047, 2.001, -1.078), (0.5729, 2.001, -1.06), (0.5981, 2.001, -0.9758), (0.4655, 2.001, -0.8737), (0.3602, 2.001, -1.001), (0.4928, 2.001, -1.103), (0.04724, 0.01619, -1.637), (0.03043, 0.0269, -1.613), (0.0, -0.009351, -1.695), (0.04522, 0.003538, -1.666), (0.02514, -0.006217, -1.688), (0.0, 0.03159, -1.602), (0.02481, 0.2515, -1.637), (0.01733, 0.2563, -1.626), (0.001313, 0.2402, -1.663), (0.02391, 0.2459, -1.65), (0.01498, 0.2416, -1.66), (0.001313, 0.2584, -1.621)], [], [(8, 9, 3, 4), (11, 12, 1, 2), (44, 8, 4, 6), (9, 11, 2, 3), (19, 50, 44, 6, 0), (29, 35, 17, 42), (10, 27, 14, 15), (5, 29, 42, 51, 13), (21, 10, 15, 16), (35, 21, 16, 17), (16, 15, 11, 9), (42, 17, 8, 44, 49), (17, 16, 9, 8), (48, 18, 60, 55), (15, 14, 12, 11), (33, 105, 28, 26, 22), (32, 30, 25, 23), (34, 33, 22, 20), (31, 34, 20, 24), (30, 31, 24, 25), (39, 36, 34, 31), (36, 37, 99, 33, 34), (38, 40, 30, 32), (103, 96, 111, 107), (40, 39, 31, 30), (10, 21, 39, 40), (29, 5, 41, 100, 37), (27, 10, 40, 38), (35, 29, 37, 36), (21, 35, 36, 39), (18, 48, 51, 42), (45, 53, 50, 19), (43, 46, 52, 13), (7, 47, 49, 44), (50, 53, 7, 44), (52, 46, 45, 19), (49, 47, 18, 42), (51, 48, 43, 13), (7, 53, 54, 61), (55, 60, 68, 63), (53, 45, 58, 54), (45, 46, 57, 58), (43, 48, 55, 59), (46, 43, 59, 57), (47, 7, 61, 56), (18, 47, 56, 60), (57, 59, 67, 65), (61, 54, 62, 69), (58, 57, 65, 66), (59, 55, 63, 67), (54, 58, 66, 62), (56, 61, 69, 64), (60, 56, 64, 68), (66, 65, 73, 74), (62, 66, 74, 70), (65, 67, 75, 73), (64, 69, 77, 72), (68, 64, 72, 76), (63, 68, 76, 71), (69, 62, 70, 77), (67, 63, 71, 75), (77, 70, 78, 85), (75, 71, 79, 83), (74, 73, 81, 82), (70, 74, 82, 78), (73, 75, 83, 81), (72, 77, 85, 80), (76, 72, 80, 84), (71, 76, 84, 79), (82, 81, 89, 90), (78, 82, 90, 86), (81, 83, 91, 89), (80, 85, 93, 88), (84, 80, 88, 92), (79, 84, 92, 87), (85, 78, 86, 93), (83, 79, 87, 91), (87, 92, 88, 93, 86, 90, 89, 91), (37, 100, 101, 94), (41, 102, 103, 95), (28, 105, 104, 96), (33, 99, 98, 97), (98, 99, 37, 94), (101, 100, 41, 95), (103, 102, 28, 96), (104, 105, 33, 97), (94, 101, 108, 113), (104, 97, 110, 106), (101, 95, 112, 108), (97, 98, 109, 110), (95, 103, 107, 112), (96, 104, 106, 111), (98, 94, 113, 109), (111, 106, 114, 119), (112, 107, 115, 120), (110, 109, 117, 118), (113, 108, 116, 121), (108, 112, 120, 116), (107, 111, 119, 115), (106, 110, 118, 114), (109, 113, 121, 117), (121, 116, 124, 129), (115, 119, 127, 123), (114, 118, 126, 122), (116, 120, 128, 124), (119, 114, 122, 127), (118, 117, 125, 126), (117, 121, 129, 125), (120, 115, 123, 128), (126, 125, 133, 134), (125, 129, 137, 133), (128, 123, 131, 136), (129, 124, 132, 137), (123, 127, 135, 131), (122, 126, 134, 130), (124, 128, 136, 132), (127, 122, 130, 135), (130, 134, 141, 145), (135, 130, 145, 140), (134, 133, 142, 141), (131, 135, 140, 144), (133, 137, 138, 142), (137, 132, 143, 138), (132, 136, 139, 143), (136, 131, 144, 139), (26, 23, 148, 151), (150, 149, 155, 156), (25, 24, 149, 150), (20, 22, 147, 146), (23, 25, 150, 148), (24, 20, 146, 149), (22, 26, 151, 147), (157, 154, 156, 155, 152, 153), (146, 147, 153, 152), (148, 150, 156, 154), (149, 146, 152, 155), (147, 151, 157, 153), (151, 148, 154, 157), (145, 141, 142, 138, 143, 139, 144, 140)])
_uv = me_circle_002.uv_layers.new(name='UVMap')
_uv.uv.foreach_set('vector', [0.1494, 0.9775, 0.1494, 0.9775, 0.1494, 0.9775, 0.1494, 0.9775, 0.1494, 0.9775, 0.1494, 0.9775, 0.1494, 0.9775, 0.1494, 0.9775, 0.1494, 0.9775, 0.1494, 0.9775, 0.1494, 0.9775, 0.1494, 0.9775, 0.1494, 0.9775, 0.1494, 0.9775, 0.1494, 0.9775, 0.1494, 0.9775, 0.1494, 0.9775, 0.1494, 0.9775, 0.1494, 0.9775, 0.1494, 0.9775, 0.1494, 0.9775, 0.1494, 0.9775, 0.1494, 0.9775, 0.1494, 0.9775, 0.1494, 0.9775, 0.1494, 0.9775, 0.1494, 0.9775, 0.1494, 0.9775, 0.1494, 0.9775, 0.1494, 0.9775, 0.1494, 0.9775, 0.1494, 0.9775, 0.1494, 0.9775, 0.1494, 0.9775, 0.1494, 0.9775, 0.1494, 0.9775, 0.1494, 0.9775, 0.1494, 0.9775, 0.1494, 0.9775, 0.1494, 0.9775, 0.1494, 0.9775, 0.1494, 0.9775, 0.1494, 0.9775, 0.1494, 0.9775, 0.1494, 0.9775, 0.1494, 0.9775, 0.1494, 0.9775, 0.1494, 0.9775, 0.1494, 0.9775, 0.1494, 0.9775, 0.1494, 0.9775, 0.1494, 0.9775, 0.1494, 0.9775, 0.1494, 0.9775, 0.1494, 0.9775, 0.1494, 0.9775, 0.1494, 0.9775, 0.1494, 0.9775, 0.1494, 0.9775, 0.1494, 0.9775, 0.1494, 0.9775, 0.1494, 0.9775, 0.1494, 0.9775, 0.1494, 0.9775, 0.1494, 0.9775, 0.1494, 0.9775, 0.1494, 0.9775, 0.1494, 0.9775, 0.1494, 0.9775, 0.1494, 0.9775, 0.1494, 0.9775, 0.1494, 0.9775, 0.1494, 0.9775, 0.1494, 0.9775, 0.1494, 0.9775, 0.1494, 0.9775, 0.1494, 0.9775, 0.1494, 0.9775, 0.1494, 0.9775, 0.1494, 0.9775, 0.1494, 0.9775, 0.1494, 0.9775, 0.1494, 0.9775, 0.1494, 0.9775, 0.1494, 0.9775, 0.1494, 0.9775, 0.1494, 0.9775, 0.1494, 0.9775, 0.1494, 0.9775, 0.1494, 0.9775, 0.1494, 0.9775, 0.1494, 0.9775, 0.1494, 0.9775, 0.1494, 0.9775, 0.1494, 0.9775, 0.1494, 0.9775, 0.1494, 0.9775, 0.1494, 0.9775, 0.1494, 0.9775, 0.1494, 0.9775, 0.1494, 0.9775, 0.1494, 0.9775, 0.1494, 0.9775, 0.1494, 0.9775, 0.1494, 0.9775, 0.1494, 0.9775, 0.1494, 0.9775, 0.1494, 0.9775, 0.1494, 0.9775, 0.1494, 0.9775, 0.1494, 0.9775, 0.1494, 0.9775, 0.1494, 0.9775, 0.1494, 0.9775, 0.1494, 0.9775, 0.1494, 0.9775, 0.1494, 0.9775, 0.1494, 0.9775, 0.1494, 0.9775, 0.1494, 0.9775, 0.1494, 0.9775, 0.1494, 0.9775, 0.1494, 0.9775, 0.1494, 0.9775, 0.1494, 0.9775, 0.1494, 0.9775, 0.1494, 0.9775, 0.1494, 0.9775, 0.1494, 0.9775, 0.1494, 0.9775, 0.1494, 0.9775, 0.1494, 0.9775, 0.1494, 0.9775, 0.1494, 0.9775, 0.1494, 0.9775, 0.1494, 0.9775, 0.1494, 0.9775, 0.1494, 0.9775, 0.1494, 0.9775, 0.1494, 0.9775, 0.1494, 0.9775, 0.1494, 0.9775, 0.1494, 0.9775, 0.1494, 0.9775, 0.1494, 0.9775, 0.1494, 0.9775, 0.1494, 0.9775, 0.1494, 0.9775, 0.1494, 0.9775, 0.1494, 0.9775, 0.1494, 0.9775, 0.1494, 0.9775, 0.1494, 0.9775, 0.1494, 0.9775, 0.1494, 0.9775, 0.1494, 0.9775, 0.1494, 0.9775, 0.1494, 0.9775, 0.1494, 0.9775, 0.1494, 0.9775, 0.1494, 0.9775, 0.1494, 0.9775, 0.1494, 0.9775, 0.1494, 0.9775, 0.1494, 0.9775, 0.1494, 0.9775, 0.1494, 0.9775, 0.1494, 0.9775, 0.1494, 0.9775, 0.1494, 0.9775, 0.1494, 0.9775, 0.1494, 0.9775, 0.1494, 0.9775, 0.1494, 0.9775, 0.1494, 0.9775, 0.1494, 0.9775, 0.1494, 0.9775, 0.1494, 0.9775, 0.1494, 0.9775, 0.1494, 0.9775, 0.1494, 0.9775, 0.1494, 0.9775, 0.1494, 0.9775, 0.1494, 0.9775, 0.1494, 0.9775, 0.1494, 0.9775, 0.1494, 0.9775, 0.1494, 0.9775, 0.1494, 0.9775, 0.1494, 0.9775, 0.1494, 0.9775, 0.1494, 0.9775, 0.1494, 0.9775, 0.1494, 0.9775, 0.1494, 0.9775, 0.1494, 0.9775, 0.1494, 0.9775, 0.1494, 0.9775, 0.1494, 0.9775, 0.1494, 0.9775, 0.1494, 0.9775, 0.1494, 0.9775, 0.1494, 0.9775, 0.1494, 0.9775, 0.1494, 0.9775, 0.1494, 0.9775, 0.1494, 0.9775, 0.1494, 0.9775, 0.1494, 0.9775, 0.1494, 0.9775, 0.1494, 0.9775, 0.1494, 0.9775, 0.1494, 0.9775, 0.1494, 0.9775, 0.1494, 0.9775, 0.1494, 0.9775, 0.1494, 0.9775, 0.1494, 0.9775, 0.1494, 0.9775, 0.1494, 0.9775, 0.1494, 0.9775, 0.1494, 0.9775, 0.1494, 0.9775, 0.1494, 0.9775, 0.1494, 0.9775, 0.1494, 0.9775, 0.1494, 0.9775, 0.1494, 0.9775, 0.1494, 0.9775, 0.1494, 0.9775, 0.1494, 0.9775, 0.1494, 0.9775, 0.1494, 0.9775, 0.1494, 0.9775, 0.1494, 0.9775, 0.1494, 0.9775, 0.1494, 0.9775, 0.1494, 0.9775, 0.1494, 0.9775, 0.1494, 0.9775, 0.1494, 0.9775, 0.1494, 0.9775, 0.1494, 0.9775, 0.1494, 0.9775, 0.1494, 0.9775, 0.1494, 0.9775, 0.1494, 0.9775, 0.1494, 0.9775, 0.1494, 0.9775, 0.1494, 0.9775, 0.1494, 0.9775, 0.1494, 0.9775, 0.1494, 0.9775, 0.1494, 0.9775, 0.1494, 0.9775, 0.1494, 0.9775, 0.1494, 0.9775, 0.1494, 0.9775, 0.1494, 0.9775, 0.1494, 0.9775, 0.1494, 0.9775, 0.1494, 0.9775, 0.1494, 0.9775, 0.1494, 0.9775, 0.1494, 0.9775, 0.1494, 0.9775, 0.1494, 0.9775, 0.1494, 0.9775, 0.1494, 0.9775, 0.1494, 0.9775, 0.1494, 0.9775, 0.1494, 0.9775, 0.1494, 0.9775, 0.1494, 0.9775, 0.1494, 0.9775, 0.1494, 0.9775, 0.1494, 0.9775, 0.1494, 0.9775, 0.1494, 0.9775, 0.1494, 0.9775, 0.1494, 0.9775, 0.1494, 0.9775, 0.1494, 0.9775, 0.1494, 0.9775, 0.1494, 0.9775, 0.1494, 0.9775, 0.1494, 0.9775, 0.1494, 0.9775, 0.1494, 0.9775, 0.1494, 0.9775, 0.1494, 0.9775, 0.1494, 0.9775, 0.1494, 0.9775, 0.1494, 0.9775, 0.1494, 0.9775, 0.1494, 0.9775, 0.1494, 0.9775, 0.1494, 0.9775, 0.1494, 0.9775, 0.1494, 0.9775, 0.1494, 0.9775, 0.1494, 0.9775, 0.1494, 0.9775, 0.1494, 0.9775, 0.1494, 0.9775, 0.1494, 0.9775, 0.1494, 0.9775, 0.1494, 0.9775, 0.1494, 0.9775, 0.1494, 0.9775, 0.1494, 0.9775, 0.1494, 0.9775, 0.1494, 0.9775, 0.1494, 0.9775, 0.1494, 0.9775, 0.1494, 0.9775, 0.1494, 0.9775, 0.1494, 0.9775, 0.1494, 0.9775, 0.1494, 0.9775, 0.1494, 0.9775, 0.1494, 0.9775, 0.1494, 0.9775, 0.1494, 0.9775, 0.1494, 0.9775, 0.1494, 0.9775, 0.1494, 0.9775, 0.1494, 0.9775, 0.1494, 0.9775, 0.1494, 0.9775, 0.1494, 0.9775, 0.1494, 0.9775, 0.1494, 0.9775, 0.1494, 0.9775, 0.1494, 0.9775, 0.1494, 0.9775, 0.1494, 0.9775, 0.1494, 0.9775, 0.1494, 0.9775, 0.1494, 0.9775, 0.1494, 0.9775, 0.1494, 0.9775, 0.1494, 0.9775, 0.1494, 0.9775, 0.1494, 0.9775, 0.1494, 0.9775, 0.1494, 0.9775, 0.1494, 0.9775, 0.1494, 0.9775, 0.1494, 0.9775, 0.1494, 0.9775, 0.1494, 0.9775, 0.1494, 0.9775, 0.1494, 0.9775, 0.1494, 0.9775, 0.1494, 0.9775, 0.1494, 0.9775, 0.1494, 0.9775, 0.1494, 0.9775, 0.1494, 0.9775, 0.1494, 0.9775, 0.1494, 0.9775, 0.1494, 0.9775, 0.1494, 0.9775, 0.1494, 0.9775, 0.1494, 0.9775, 0.1494, 0.9775, 0.1494, 0.9775, 0.1494, 0.9775, 0.1494, 0.9775, 0.1494, 0.9775, 0.1494, 0.9775, 0.1494, 0.9775, 0.1494, 0.9775, 0.1494, 0.9775, 0.1494, 0.9775, 0.1494, 0.9775, 0.1494, 0.9775, 0.1494, 0.9775, 0.1494, 0.9775, 0.1494, 0.9775, 0.1494, 0.9775, 0.1494, 0.9775, 0.1494, 0.9775, 0.1494, 0.9775, 0.1494, 0.9775, 0.1494, 0.9775, 0.1494, 0.9775, 0.1494, 0.9775, 0.1494, 0.9775, 0.1494, 0.9775, 0.1494, 0.9775, 0.1494, 0.9775, 0.1494, 0.9775, 0.1494, 0.9775, 0.1494, 0.9775, 0.1494, 0.9775, 0.1494, 0.9775, 0.1494, 0.9775, 0.1494, 0.9775, 0.1494, 0.9775, 0.1494, 0.9775, 0.1494, 0.9775, 0.1494, 0.9775, 0.1494, 0.9775, 0.1494, 0.9775, 0.1494, 0.9775, 0.1494, 0.9775, 0.1494, 0.9775, 0.1494, 0.9775, 0.1494, 0.9775, 0.1494, 0.9775, 0.1494, 0.9775, 0.1494, 0.9775, 0.1494, 0.9775, 0.1494, 0.9775, 0.1494, 0.9775, 0.1494, 0.9775, 0.1494, 0.9775, 0.1494, 0.9775, 0.1494, 0.9775, 0.1494, 0.9775, 0.1494, 0.9775, 0.1494, 0.9775, 0.1494, 0.9775, 0.1494, 0.9775, 0.1494, 0.9775, 0.1494, 0.9775, 0.1494, 0.9775, 0.1494, 0.9775, 0.1494, 0.9775, 0.1494, 0.9775, 0.1494, 0.9775, 0.1494, 0.9775, 0.1494, 0.9775, 0.1494, 0.9775, 0.1494, 0.9775, 0.1494, 0.9775, 0.1494, 0.9775, 0.1494, 0.9775, 0.1494, 0.9775, 0.1494, 0.9775, 0.1494, 0.9775, 0.1494, 0.9775, 0.1494, 0.9775, 0.1494, 0.9775, 0.1494, 0.9775, 0.1494, 0.9775, 0.1494, 0.9775, 0.1494, 0.9775, 0.1494, 0.9775, 0.1494, 0.9775, 0.1494, 0.9775, 0.1494, 0.9775, 0.1494, 0.9775, 0.1494, 0.9775, 0.1494, 0.9775, 0.1494, 0.9775, 0.1494, 0.9775, 0.1494, 0.9775, 0.1494, 0.9775, 0.1494, 0.9775, 0.1494, 0.9775, 0.1494, 0.9775, 0.1494, 0.9775, 0.1494, 0.9775, 0.1494, 0.9775, 0.1494, 0.9775, 0.1494, 0.9775, 0.1494, 0.9775, 0.1494, 0.9775, 0.1494, 0.9775, 0.1494, 0.9775, 0.1494, 0.9775, 0.1494, 0.9775, 0.1494, 0.9775, 0.1494, 0.9775, 0.1494, 0.9775, 0.1494, 0.9775, 0.1494, 0.9775, 0.1494, 0.9775, 0.1494, 0.9775, 0.1494, 0.9775, 0.1494, 0.9775, 0.1494, 0.9775, 0.1494, 0.9775, 0.1494, 0.9775, 0.1494, 0.9775, 0.1494, 0.9775, 0.1494, 0.9775, 0.1494, 0.9775, 0.1494, 0.9775, 0.1494, 0.9775, 0.1494, 0.9775, 0.1494, 0.9775, 0.1494, 0.9775, 0.1494, 0.9775, 0.1494, 0.9775, 0.1494, 0.9775, 0.1494, 0.9775, 0.1494, 0.9775, 0.1494, 0.9775, 0.1494, 0.9775, 0.1494, 0.9775, 0.1494, 0.9775, 0.1494, 0.9775, 0.1494, 0.9775, 0.1494, 0.9775, 0.1494, 0.9775, 0.1494, 0.9775, 0.1494, 0.9775, 0.1494, 0.9775, 0.1494, 0.9775, 0.1494, 0.9775, 0.1494, 0.9775, 0.1494, 0.9775, 0.1494, 0.9775, 0.1494, 0.9775, 0.1494, 0.9775, 0.1494, 0.9775, 0.1494, 0.9775, 0.1494, 0.9775, 0.1494, 0.9775, 0.1494, 0.9775, 0.1494, 0.9775, 0.1494, 0.9775, 0.1494, 0.9775, 0.1494, 0.9775, 0.1494, 0.9775, 0.1494, 0.9775, 0.1494, 0.9775, 0.1494, 0.9775, 0.1494, 0.9775, 0.1494, 0.9775, 0.1494, 0.9775, 0.1494, 0.9775, 0.1494, 0.9775, 0.1494, 0.9775, 0.1494, 0.9775, 0.1494, 0.9775, 0.1494, 0.9775, 0.1494, 0.9775, 0.1494, 0.9775, 0.1494, 0.9775, 0.1494, 0.9775, 0.1494, 0.9775, 0.1494, 0.9775, 0.1494, 0.9775, 0.1494, 0.9775, 0.1494, 0.9775, 0.1494, 0.9775, 0.1494, 0.9775, 0.1494, 0.9775, 0.1494, 0.9775, 0.1494, 0.9775, 0.1494, 0.9775, 0.1494, 0.9775, 0.1494, 0.9775, 0.1494, 0.9775, 0.1494, 0.9775, 0.1494, 0.9775, 0.1494, 0.9775, 0.1494, 0.9775, 0.1494, 0.9775, 0.1494, 0.9775, 0.1494, 0.9775, 0.1494, 0.9775, 0.1494, 0.9775, 0.1494, 0.9775, 0.1494, 0.9775, 0.1494, 0.9775, 0.1494, 0.9775])
me_circle_002.materials.append(mat_gamecolors)
me_circle_002.update()
me_sphere_003 = bpy.data.meshes.new('Sphere.003')
me_sphere_003.from_pydata([(-7.153e-16, 0.457, 1.38), (-1.654e-09, 0.536, 0.6316), (-5.152e-09, 0.4363, -0.02742), (-6.219e-09, 0.3088, -0.3634), (-5.424e-16, 0.3826, -1.591), (0.3148, 0.2815, 1.428), (0.7206, 0.1199, 0.6316), (0.7341, 0.01249, -0.02742), (0.6396, -0.05125, -0.4454), (0.2397, 0.2551, -1.644), (0.3148, -0.06942, 1.522), (0.7206, -0.7122, 0.6316), (0.7341, -0.8351, -0.02742), (0.6396, -0.7714, -0.6094), (0.2397, -3.612e-05, -1.752), (-5.417e-08, -0.2449, 1.57), (-1.162e-07, -1.128, 0.6316), (-1.315e-07, -1.259, -0.02742), (-1.079e-07, -1.131, -0.6914), (-4.124e-08, -0.1276, -1.805), (-7.153e-16, 0.1315, 1.569), (-0.3148, -0.06942, 1.522), (-0.7206, -0.7122, 0.6316), (-0.7341, -0.8351, -0.02742), (-0.6396, -0.7714, -0.6094), (-0.2397, -3.605e-05, -1.752), (-0.3148, 0.2815, 1.428), (-0.7206, 0.1199, 0.6316), (-0.7341, 0.01249, -0.02742), (-0.6396, -0.05125, -0.4454), (-0.2397, 0.2551, -1.644), (-5.424e-16, 0.1563, -1.766)], [], [(0, 20, 5), (31, 4, 9), (3, 2, 7, 8), (1, 0, 5, 6), (4, 3, 8, 9), (2, 1, 6, 7), (31, 9, 14), (8, 7, 12, 13), (6, 5, 10, 11), (9, 8, 13, 14), (7, 6, 11, 12), (5, 20, 10), (13, 12, 17, 18), (11, 10, 15, 16), (14, 13, 18, 19), (12, 11, 16, 17), (10, 20, 15), (31, 14, 19), (16, 15, 21, 22), (19, 18, 24, 25), (17, 16, 22, 23), (15, 20, 21), (31, 19, 25), (18, 17, 23, 24), (25, 24, 29, 30), (23, 22, 27, 28), (21, 20, 26), (31, 25, 30), (24, 23, 28, 29), (22, 21, 26, 27), (30, 29, 3, 4), (28, 27, 1, 2), (26, 20, 0), (31, 30, 4), (29, 28, 2, 3), (27, 26, 0, 1)])
_uv = me_sphere_003.uv_layers.new(name='UVMap')
_uv.uv.foreach_set('vector', [0.1465, 0.9785, 0.1465, 0.9785, 0.1465, 0.9785, 0.1465, 0.9785, 0.1465, 0.9785, 0.1465, 0.9785, 0.1465, 0.9785, 0.1465, 0.9785, 0.1465, 0.9785, 0.1465, 0.9785, 0.1465, 0.9785, 0.1465, 0.9785, 0.1465, 0.9785, 0.1465, 0.9785, 0.1465, 0.9785, 0.1465, 0.9785, 0.1465, 0.9785, 0.1465, 0.9785, 0.1465, 0.9785, 0.1465, 0.9785, 0.1465, 0.9785, 0.1465, 0.9785, 0.1465, 0.9785, 0.1465, 0.9785, 0.1465, 0.9785, 0.1465, 0.9785, 0.1465, 0.9785, 0.1465, 0.9785, 0.1465, 0.9785, 0.1465, 0.9785, 0.1465, 0.9785, 0.1465, 0.9785, 0.1465, 0.9785, 0.1465, 0.9785, 0.1465, 0.9785, 0.1465, 0.9785, 0.1465, 0.9785, 0.1465, 0.9785, 0.1465, 0.9785, 0.1465, 0.9785, 0.1465, 0.9785, 0.1465, 0.9785, 0.1465, 0.9785, 0.1465, 0.9785, 0.1465, 0.9785, 0.1465, 0.9785, 0.1465, 0.9785, 0.1465, 0.9785, 0.1465, 0.9785, 0.1465, 0.9785, 0.1465, 0.9785, 0.1465, 0.9785, 0.1465, 0.9785, 0.1465, 0.9785, 0.1465, 0.9785, 0.1465, 0.9785, 0.1465, 0.9785, 0.1465, 0.9785, 0.1465, 0.9785, 0.1465, 0.9785, 0.1465, 0.9785, 0.1465, 0.9785, 0.1465, 0.9785, 0.1465, 0.9785, 0.1465, 0.9785, 0.1465, 0.9785, 0.1465, 0.9785, 0.1465, 0.9785, 0.1465, 0.9785, 0.1465, 0.9785, 0.1465, 0.9785, 0.1465, 0.9785, 0.1465, 0.9785, 0.1465, 0.9785, 0.1465, 0.9785, 0.1465, 0.9785, 0.1465, 0.9785, 0.1465, 0.9785, 0.1465, 0.9785, 0.1465, 0.9785, 0.1465, 0.9785, 0.1465, 0.9785, 0.1465, 0.9785, 0.1465, 0.9785, 0.1465, 0.9785, 0.1465, 0.9785, 0.1465, 0.9785, 0.1465, 0.9785, 0.1465, 0.9785, 0.1465, 0.9785, 0.1465, 0.9785, 0.1465, 0.9785, 0.1465, 0.9785, 0.1465, 0.9785, 0.1465, 0.9785, 0.1465, 0.9785, 0.1465, 0.9785, 0.1465, 0.9785, 0.1465, 0.9785, 0.1465, 0.9785, 0.1465, 0.9785, 0.1465, 0.9785, 0.1465, 0.9785, 0.1465, 0.9785, 0.1465, 0.9785, 0.1465, 0.9785, 0.1465, 0.9785, 0.1465, 0.9785, 0.1465, 0.9785, 0.1465, 0.9785, 0.1465, 0.9785, 0.1465, 0.9785, 0.1465, 0.9785, 0.1465, 0.9785, 0.1465, 0.9785, 0.1465, 0.9785, 0.1465, 0.9785, 0.1465, 0.9785, 0.1465, 0.9785, 0.1465, 0.9785, 0.1465, 0.9785, 0.1465, 0.9785, 0.1465, 0.9785, 0.1465, 0.9785, 0.1465, 0.9785, 0.1465, 0.9785, 0.1465, 0.9785, 0.1465, 0.9785, 0.1465, 0.9785, 0.1465, 0.9785, 0.1465, 0.9785, 0.1465, 0.9785])
me_sphere_003.materials.append(mat_gamecolors)
me_sphere_003.update()

# ---- objects
ob_empty = bpy.data.objects.new('Empty', None)
ob_circle = bpy.data.objects.new('Circle', me_circle)
ob_circle_001 = bpy.data.objects.new('Circle.001', me_circle_002)
ob_sphere_001 = bpy.data.objects.new('Sphere.001', me_sphere_003)

# ---- transforms, parenting, visibility, modifiers, constraints
ob_empty.location = (0.0, 0.0, 0.0)
ob_empty.rotation_euler = (1.571, -0.0, 1.571)
ob_empty.empty_display_type = 'IMAGE'
ob_empty.empty_display_size = 5.0
ob_circle.location = (0.0, -0.6, 0.3)
ob_circle.rotation_euler = (-1.571, -2.22e-16, 2.22e-16)
ob_circle.scale = (0.7324, 1.0, 1.0)
_m = ob_circle.modifiers.new('Mirror', 'MIRROR')
_m.use_clip = True
ob_circle_001.location = (-3.912, 6.487, 0.3)
ob_circle_001.rotation_euler = (-1.571, -2.22e-16, 2.22e-16)
ob_circle_001.scale = (0.7324, 1.0, 1.0)
_m = ob_circle_001.modifiers.new('Mirror', 'MIRROR')
_m.use_clip = True
ob_sphere_001.location = (-3.912, 8.732, 0.7966)
ob_sphere_001.rotation_euler = (0.8845, 1.718e-16, 8.135e-17)
ob_sphere_001.scale = (0.6443, 0.6443, 0.6443)

# ---- collection membership
col_collection.objects.link(ob_empty)
col_collection.objects.link(ob_circle)
col_collection.objects.link(ob_circle_001)
col_collection.objects.link(ob_sphere_001)

# ---- scene / render settings (as saved in the file)
scene.frame_start = 1; scene.frame_end = 250; scene.frame_set(52)
scene.render.engine = 'BLENDER_EEVEE_NEXT'
scene.cycles.sampling_pattern = 'TABULATED_SOBOL'
scene.view_settings.view_transform = 'Filmic'
bpy.context.view_layer.update()

# ---- added for rendering (the .blend has no active camera and no usable light): camera, sun
cam_auto = bpy.data.cameras.new('AutoCamera')
cam_auto.lens = 50.0
cam_auto.sensor_width = 36.0
cam_auto.clip_end = 1000.0
ob_auto_camera = bpy.data.objects.new('AutoCamera', cam_auto)
scene.collection.objects.link(ob_auto_camera)
ob_auto_camera.location = (10.7187, -11.4321, 10.1415)
ob_auto_camera.rotation_euler = (1.09748, -7.21219e-08, 0.694738)
scene.camera = ob_auto_camera
light_auto_sun = bpy.data.lights.new('AutoSun', 'SUN')
light_auto_sun.energy = 3.0
light_auto_sun.angle = 0.0523599
ob_auto_sun = bpy.data.objects.new('AutoSun', light_auto_sun)
scene.collection.objects.link(ob_auto_sun)
ob_auto_sun.rotation_euler = (0.872665, 0.174533, 0.523599)
bpy.context.view_layer.update()
